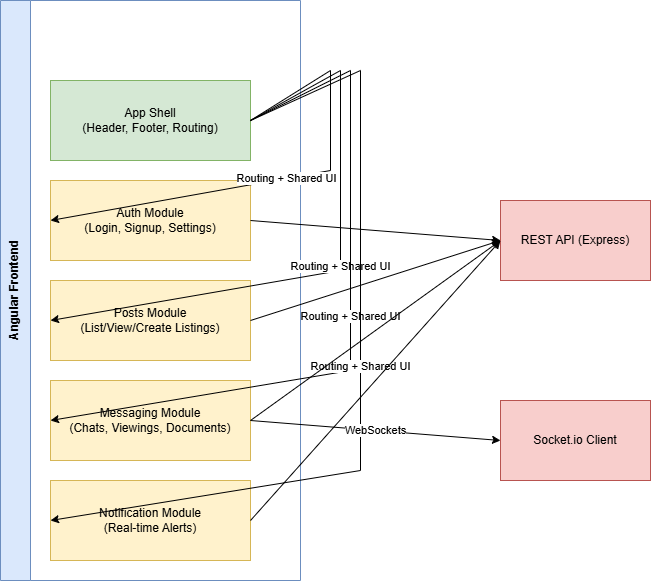

The diagram above was exported from draw.io. Its source (the exported page's mxGraphModel, read from the mxfile embedded in the PNG):
<mxGraphModel dx="874" dy="1112" grid="1" gridSize="10" guides="1" tooltips="1" connect="1" arrows="1" fold="1" page="1" pageScale="1" pageWidth="850" pageHeight="1100" background="#ffffff" math="0" shadow="0">
  <root>
    <mxCell id="0" />
    <mxCell id="1" parent="0" />
    <mxCell id="2" parent="1" style="swimlane;startSize=30;horizontal=0;childLayout=stackLayout;horizontalStack=0;resizeParent=1;resizeParentMax=0;resizeLast=0;collapsible=1;marginBottom=0;html=1;align=center;verticalAlign=top;fillColor=#dae8fc;strokeColor=#6c8ebf;" value="Angular Frontend" vertex="1">
      <mxGeometry height="580" width="300" x="50" y="50" as="geometry">
        <mxRectangle height="30" width="300" x="50" y="50" as="alternateBounds" />
      </mxGeometry>
    </mxCell>
    <mxCell id="3" parent="2" style="rounded=0;whiteSpace=wrap;html=1;fillColor=#d5e8d4;strokeColor=#82b366;" value="App Shell&lt;br&gt;(Header, Footer, Routing)" vertex="1">
      <mxGeometry height="80" width="200" x="50" y="80" as="geometry" />
    </mxCell>
    <mxCell id="4" parent="2" style="rounded=0;whiteSpace=wrap;html=1;fillColor=#fff2cc;strokeColor=#d6b656;" value="Auth Module&lt;br&gt;(Login, Signup, Settings)" vertex="1">
      <mxGeometry height="80" width="200" x="50" y="180" as="geometry" />
    </mxCell>
    <mxCell id="5" parent="2" style="rounded=0;whiteSpace=wrap;html=1;fillColor=#fff2cc;strokeColor=#d6b656;" value="Posts Module&lt;br&gt;(List/View/Create Listings)" vertex="1">
      <mxGeometry height="80" width="200" x="50" y="280" as="geometry" />
    </mxCell>
    <mxCell id="6" parent="2" style="rounded=0;whiteSpace=wrap;html=1;fillColor=#fff2cc;strokeColor=#d6b656;" value="Messaging Module&lt;br&gt;(Chats, Viewings, Documents)" vertex="1">
      <mxGeometry height="80" width="200" x="50" y="380" as="geometry" />
    </mxCell>
    <mxCell id="7" parent="2" style="rounded=0;whiteSpace=wrap;html=1;fillColor=#fff2cc;strokeColor=#d6b656;" value="Notification Module&lt;br&gt;(Real-time Alerts)" vertex="1">
      <mxGeometry height="80" width="200" x="50" y="480" as="geometry" />
    </mxCell>
    <mxCell id="8" parent="1" style="rounded=0;whiteSpace=wrap;html=1;fillColor=#f8cecc;strokeColor=#b85450;" value="REST API (Express)" vertex="1">
      <mxGeometry height="80" width="150" x="550" y="250" as="geometry" />
    </mxCell>
    <mxCell id="9" parent="1" style="rounded=0;whiteSpace=wrap;html=1;fillColor=#f8cecc;strokeColor=#b85450;" value="Socket.io Client" vertex="1">
      <mxGeometry height="80" width="150" x="550" y="450" as="geometry" />
    </mxCell>
    <mxCell id="10" edge="1" parent="1" source="3" style="endArrow=classic;html=1;rounded=0;exitX=1;exitY=0.5;entryX=0;entryY=0.5;" target="4" value="Routing + Shared UI">
      <mxGeometry height="50" relative="1" width="50" as="geometry">
        <Array as="points">
          <mxPoint x="380" y="120" />
          <mxPoint x="380" y="220" />
        </Array>
        <mxPoint x="250" y="140" as="sourcePoint" />
        <mxPoint x="300" y="90" as="targetPoint" />
      </mxGeometry>
    </mxCell>
    <mxCell id="11" edge="1" parent="1" source="3" style="endArrow=classic;html=1;rounded=0;exitX=1;exitY=0.5;entryX=0;entryY=0.5;" target="5" value="Routing + Shared UI">
      <mxGeometry height="50" relative="1" width="50" as="geometry">
        <Array as="points">
          <mxPoint x="390" y="120" />
          <mxPoint x="390" y="320" />
        </Array>
        <mxPoint x="250" y="140" as="sourcePoint" />
        <mxPoint x="300" y="90" as="targetPoint" />
      </mxGeometry>
    </mxCell>
    <mxCell id="12" edge="1" parent="1" source="3" style="endArrow=classic;html=1;rounded=0;exitX=1;exitY=0.5;entryX=0;entryY=0.5;" target="6" value="Routing + Shared UI">
      <mxGeometry height="50" relative="1" width="50" as="geometry">
        <Array as="points">
          <mxPoint x="400" y="120" />
          <mxPoint x="400" y="420" />
        </Array>
        <mxPoint x="250" y="140" as="sourcePoint" />
        <mxPoint x="300" y="90" as="targetPoint" />
      </mxGeometry>
    </mxCell>
    <mxCell id="13" edge="1" parent="1" source="3" style="endArrow=classic;html=1;rounded=0;exitX=1;exitY=0.5;entryX=0;entryY=0.5;" target="7" value="Routing + Shared UI">
      <mxGeometry height="50" relative="1" width="50" as="geometry">
        <Array as="points">
          <mxPoint x="410" y="120" />
          <mxPoint x="410" y="520" />
        </Array>
        <mxPoint x="250" y="140" as="sourcePoint" />
        <mxPoint x="300" y="90" as="targetPoint" />
      </mxGeometry>
    </mxCell>
    <mxCell id="14" edge="1" parent="1" source="4" style="endArrow=classic;html=1;rounded=0;exitX=1;exitY=0.5;entryX=0;entryY=0.5;" target="8" value="">
      <mxGeometry height="50" relative="1" width="50" as="geometry">
        <mxPoint x="350" y="220" as="sourcePoint" />
        <mxPoint x="400" y="170" as="targetPoint" />
      </mxGeometry>
    </mxCell>
    <mxCell id="15" edge="1" parent="1" source="5" style="endArrow=classic;html=1;rounded=0;exitX=1;exitY=0.5;entryX=0;entryY=0.5;" target="8" value="">
      <mxGeometry height="50" relative="1" width="50" as="geometry">
        <mxPoint x="350" y="320" as="sourcePoint" />
        <mxPoint x="400" y="270" as="targetPoint" />
      </mxGeometry>
    </mxCell>
    <mxCell id="16" edge="1" parent="1" source="6" style="endArrow=classic;html=1;rounded=0;exitX=1;exitY=0.5;entryX=0;entryY=0.5;" target="8" value="">
      <mxGeometry height="50" relative="1" width="50" as="geometry">
        <mxPoint x="350" y="420" as="sourcePoint" />
        <mxPoint x="400" y="370" as="targetPoint" />
      </mxGeometry>
    </mxCell>
    <mxCell id="17" edge="1" parent="1" source="7" style="endArrow=classic;html=1;rounded=0;exitX=1;exitY=0.5;entryX=0;entryY=0.5;" target="8" value="">
      <mxGeometry height="50" relative="1" width="50" as="geometry">
        <mxPoint x="350" y="520" as="sourcePoint" />
        <mxPoint x="400" y="470" as="targetPoint" />
      </mxGeometry>
    </mxCell>
    <mxCell id="18" edge="1" parent="1" source="6" style="endArrow=classic;html=1;rounded=0;exitX=1;exitY=0.5;entryX=0;entryY=0.5;" target="9" value="WebSockets">
      <mxGeometry height="50" relative="1" width="50" as="geometry">
        <mxPoint x="350" y="420" as="sourcePoint" />
        <mxPoint x="400" y="370" as="targetPoint" />
      </mxGeometry>
    </mxCell>
  </root>
</mxGraphModel>